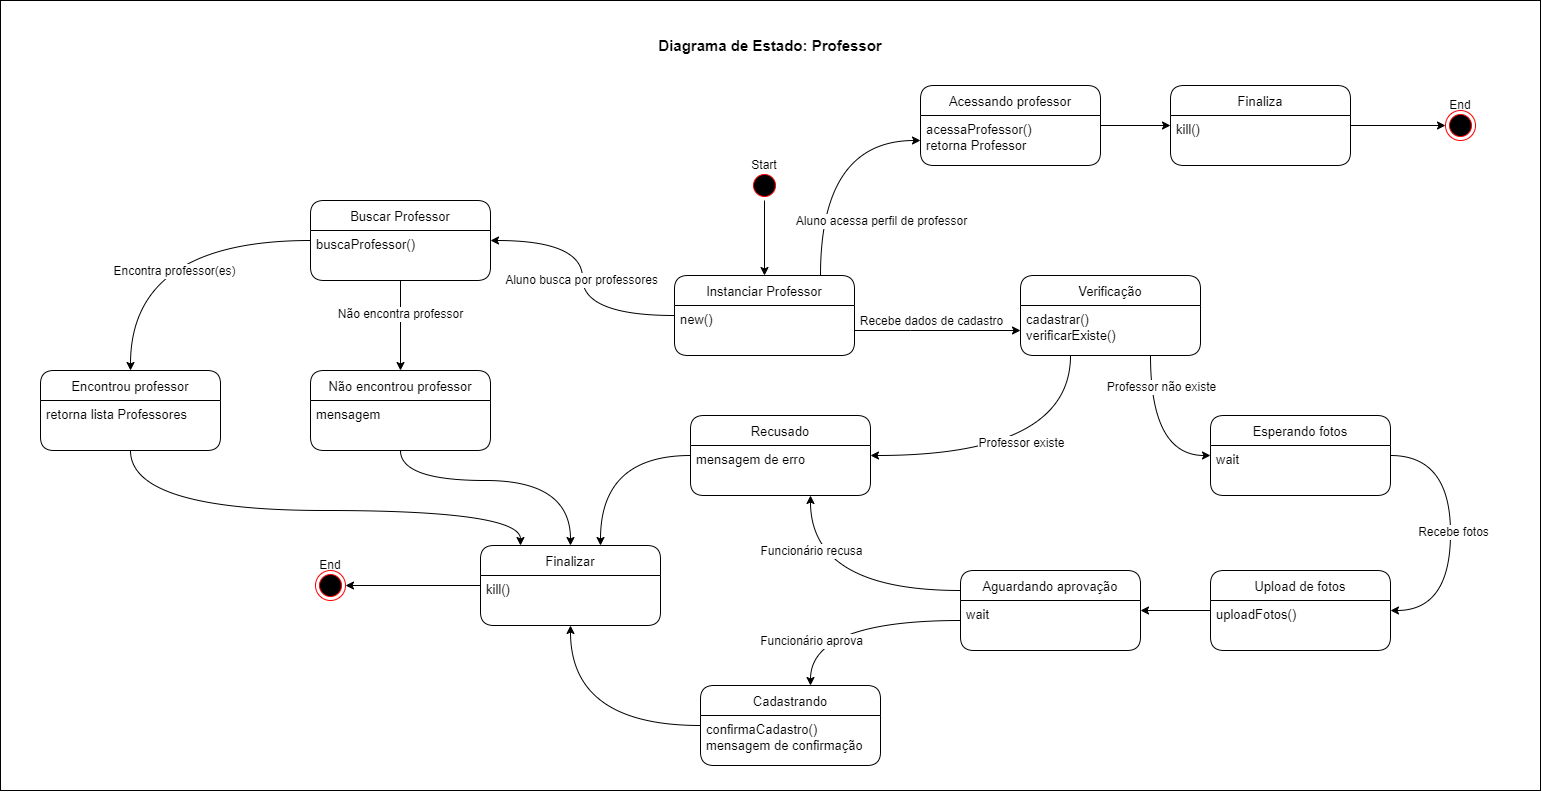

The diagram above was exported from draw.io. Its source (the exported page's mxGraphModel, read from the mxfile embedded in the PNG):
<mxGraphModel dx="1730" dy="965" grid="1" gridSize="10" guides="1" tooltips="1" connect="1" arrows="1" fold="1" page="1" pageScale="1" pageWidth="827" pageHeight="1169" math="0" shadow="0">
  <root>
    <mxCell id="0" />
    <mxCell id="S3N-_OvcntFGekXBykWT-2" value="fundo" parent="0" />
    <mxCell id="S3N-_OvcntFGekXBykWT-3" value="" style="rounded=0;whiteSpace=wrap;html=1;" vertex="1" parent="S3N-_OvcntFGekXBykWT-2">
      <mxGeometry x="60" y="60" width="1540" height="790" as="geometry" />
    </mxCell>
    <mxCell id="S3N-_OvcntFGekXBykWT-4" value="Diagrama de Estado: Professor" style="text;html=1;strokeColor=none;fillColor=none;align=center;verticalAlign=middle;whiteSpace=wrap;rounded=0;fontStyle=1;fontSize=15;" vertex="1" parent="S3N-_OvcntFGekXBykWT-2">
      <mxGeometry x="665" y="90" width="330" height="30" as="geometry" />
    </mxCell>
    <mxCell id="1" value="estados" parent="0" />
    <mxCell id="Yje8EIRbAULQ11PDXrBn-1" style="edgeStyle=orthogonalEdgeStyle;rounded=0;orthogonalLoop=1;jettySize=auto;html=1;fontSize=12;" parent="1" source="Yje8EIRbAULQ11PDXrBn-5" target="Yje8EIRbAULQ11PDXrBn-18" edge="1">
      <mxGeometry relative="1" as="geometry">
        <mxPoint x="940" y="435" as="targetPoint" />
        <Array as="points">
          <mxPoint x="970" y="390" />
          <mxPoint x="970" y="390" />
        </Array>
      </mxGeometry>
    </mxCell>
    <mxCell id="Yje8EIRbAULQ11PDXrBn-2" value="Recebe dados de cadastro" style="edgeLabel;html=1;align=center;verticalAlign=middle;resizable=0;points=[];fontSize=12;" parent="Yje8EIRbAULQ11PDXrBn-1" vertex="1" connectable="0">
      <mxGeometry x="0.1958" y="-1" relative="1" as="geometry">
        <mxPoint x="-24" y="-11" as="offset" />
      </mxGeometry>
    </mxCell>
    <mxCell id="Yje8EIRbAULQ11PDXrBn-47" style="edgeStyle=orthogonalEdgeStyle;rounded=0;orthogonalLoop=1;jettySize=auto;html=1;curved=1;" parent="1" source="Yje8EIRbAULQ11PDXrBn-5" target="Yje8EIRbAULQ11PDXrBn-45" edge="1">
      <mxGeometry relative="1" as="geometry" />
    </mxCell>
    <mxCell id="Yje8EIRbAULQ11PDXrBn-52" value="Aluno busca por professores" style="edgeLabel;html=1;align=center;verticalAlign=middle;resizable=0;points=[];fontSize=12;" parent="Yje8EIRbAULQ11PDXrBn-47" vertex="1" connectable="0">
      <mxGeometry x="-0.1164" y="1" relative="1" as="geometry">
        <mxPoint x="-1" y="-13" as="offset" />
      </mxGeometry>
    </mxCell>
    <mxCell id="Yje8EIRbAULQ11PDXrBn-63" style="edgeStyle=orthogonalEdgeStyle;curved=1;rounded=0;orthogonalLoop=1;jettySize=auto;html=1;fontSize=12;" parent="1" source="Yje8EIRbAULQ11PDXrBn-5" target="Yje8EIRbAULQ11PDXrBn-61" edge="1">
      <mxGeometry relative="1" as="geometry">
        <Array as="points">
          <mxPoint x="880" y="200" />
        </Array>
      </mxGeometry>
    </mxCell>
    <mxCell id="Yje8EIRbAULQ11PDXrBn-64" value="Aluno acessa perfil de professor" style="edgeLabel;html=1;align=center;verticalAlign=middle;resizable=0;points=[];fontSize=12;" parent="Yje8EIRbAULQ11PDXrBn-63" vertex="1" connectable="0">
      <mxGeometry x="-0.2881" y="-10" relative="1" as="geometry">
        <mxPoint x="50" y="28" as="offset" />
      </mxGeometry>
    </mxCell>
    <mxCell id="Yje8EIRbAULQ11PDXrBn-5" value="Instanciar Professor" style="swimlane;fontStyle=0;childLayout=stackLayout;horizontal=1;startSize=30;horizontalStack=0;resizeParent=1;resizeParentMax=0;resizeLast=0;collapsible=1;marginBottom=0;rounded=1;fontSize=13;" parent="1" vertex="1">
      <mxGeometry x="734" y="335" width="180" height="80" as="geometry" />
    </mxCell>
    <mxCell id="Yje8EIRbAULQ11PDXrBn-6" value="new()" style="text;strokeColor=none;fillColor=none;align=left;verticalAlign=top;spacingLeft=4;spacingRight=4;overflow=hidden;points=[[0,0.5],[1,0.5]];portConstraint=eastwest;rotatable=0;fontSize=13;" parent="Yje8EIRbAULQ11PDXrBn-5" vertex="1">
      <mxGeometry y="30" width="180" height="50" as="geometry" />
    </mxCell>
    <mxCell id="Yje8EIRbAULQ11PDXrBn-7" value="" style="group" parent="1" vertex="1" connectable="0">
      <mxGeometry x="794" y="210" width="60" height="50" as="geometry" />
    </mxCell>
    <mxCell id="Yje8EIRbAULQ11PDXrBn-8" value="" style="ellipse;html=1;shape=startState;fillColor=#000000;strokeColor=#ff0000;rounded=1;" parent="Yje8EIRbAULQ11PDXrBn-7" vertex="1">
      <mxGeometry x="15" y="20" width="30" height="30" as="geometry" />
    </mxCell>
    <mxCell id="Yje8EIRbAULQ11PDXrBn-9" value="Start" style="text;html=1;strokeColor=none;fillColor=none;align=center;verticalAlign=middle;whiteSpace=wrap;rounded=0;" parent="Yje8EIRbAULQ11PDXrBn-7" vertex="1">
      <mxGeometry width="60" height="30" as="geometry" />
    </mxCell>
    <mxCell id="Yje8EIRbAULQ11PDXrBn-10" value="" style="group" parent="1" vertex="1" connectable="0">
      <mxGeometry x="360" y="610" width="60" height="50" as="geometry" />
    </mxCell>
    <mxCell id="Yje8EIRbAULQ11PDXrBn-11" value="" style="ellipse;html=1;shape=endState;fillColor=#000000;strokeColor=#ff0000;rounded=1;" parent="Yje8EIRbAULQ11PDXrBn-10" vertex="1">
      <mxGeometry x="15" y="20" width="30" height="30" as="geometry" />
    </mxCell>
    <mxCell id="Yje8EIRbAULQ11PDXrBn-12" value="End" style="text;html=1;strokeColor=none;fillColor=none;align=center;verticalAlign=middle;whiteSpace=wrap;rounded=0;" parent="Yje8EIRbAULQ11PDXrBn-10" vertex="1">
      <mxGeometry width="60" height="30" as="geometry" />
    </mxCell>
    <mxCell id="Yje8EIRbAULQ11PDXrBn-13" style="edgeStyle=orthogonalEdgeStyle;rounded=0;orthogonalLoop=1;jettySize=auto;html=1;" parent="1" source="Yje8EIRbAULQ11PDXrBn-8" target="Yje8EIRbAULQ11PDXrBn-5" edge="1">
      <mxGeometry relative="1" as="geometry" />
    </mxCell>
    <mxCell id="Yje8EIRbAULQ11PDXrBn-14" style="edgeStyle=orthogonalEdgeStyle;rounded=0;orthogonalLoop=1;jettySize=auto;html=1;fontSize=12;curved=1;" parent="1" source="Yje8EIRbAULQ11PDXrBn-18" target="Yje8EIRbAULQ11PDXrBn-21" edge="1">
      <mxGeometry relative="1" as="geometry">
        <Array as="points">
          <mxPoint x="1130" y="515" />
        </Array>
      </mxGeometry>
    </mxCell>
    <mxCell id="Yje8EIRbAULQ11PDXrBn-15" value="Professor existe" style="edgeLabel;html=1;align=center;verticalAlign=middle;resizable=0;points=[];fontSize=12;" parent="Yje8EIRbAULQ11PDXrBn-14" vertex="1" connectable="0">
      <mxGeometry x="-0.2045" y="10" relative="1" as="geometry">
        <mxPoint x="-30" y="-23" as="offset" />
      </mxGeometry>
    </mxCell>
    <mxCell id="Yje8EIRbAULQ11PDXrBn-16" style="edgeStyle=orthogonalEdgeStyle;curved=1;rounded=0;orthogonalLoop=1;jettySize=auto;html=1;fontSize=12;" parent="1" source="Yje8EIRbAULQ11PDXrBn-18" target="Yje8EIRbAULQ11PDXrBn-25" edge="1">
      <mxGeometry relative="1" as="geometry">
        <Array as="points">
          <mxPoint x="1210" y="515" />
        </Array>
      </mxGeometry>
    </mxCell>
    <mxCell id="Yje8EIRbAULQ11PDXrBn-17" value="Professor não existe" style="edgeLabel;html=1;align=center;verticalAlign=middle;resizable=0;points=[];fontSize=12;" parent="Yje8EIRbAULQ11PDXrBn-16" vertex="1" connectable="0">
      <mxGeometry x="-0.5263" y="-9" relative="1" as="geometry">
        <mxPoint x="19" y="-7" as="offset" />
      </mxGeometry>
    </mxCell>
    <mxCell id="Yje8EIRbAULQ11PDXrBn-18" value="Verificação" style="swimlane;fontStyle=0;childLayout=stackLayout;horizontal=1;startSize=30;horizontalStack=0;resizeParent=1;resizeParentMax=0;resizeLast=0;collapsible=1;marginBottom=0;rounded=1;fontSize=13;" parent="1" vertex="1">
      <mxGeometry x="1080" y="335" width="180" height="80" as="geometry" />
    </mxCell>
    <mxCell id="Yje8EIRbAULQ11PDXrBn-19" value="cadastrar()&#10;verificarExiste()" style="text;strokeColor=none;fillColor=none;align=left;verticalAlign=top;spacingLeft=4;spacingRight=4;overflow=hidden;points=[[0,0.5],[1,0.5]];portConstraint=eastwest;rotatable=0;fontSize=13;" parent="Yje8EIRbAULQ11PDXrBn-18" vertex="1">
      <mxGeometry y="30" width="180" height="50" as="geometry" />
    </mxCell>
    <mxCell id="Yje8EIRbAULQ11PDXrBn-20" style="edgeStyle=orthogonalEdgeStyle;curved=1;rounded=0;orthogonalLoop=1;jettySize=auto;html=1;fontSize=12;" parent="1" source="Yje8EIRbAULQ11PDXrBn-21" target="Yje8EIRbAULQ11PDXrBn-38" edge="1">
      <mxGeometry relative="1" as="geometry">
        <Array as="points">
          <mxPoint x="660" y="515" />
        </Array>
      </mxGeometry>
    </mxCell>
    <mxCell id="Yje8EIRbAULQ11PDXrBn-21" value="Recusado" style="swimlane;fontStyle=0;childLayout=stackLayout;horizontal=1;startSize=30;horizontalStack=0;resizeParent=1;resizeParentMax=0;resizeLast=0;collapsible=1;marginBottom=0;rounded=1;fontSize=13;" parent="1" vertex="1">
      <mxGeometry x="750" y="475" width="180" height="80" as="geometry" />
    </mxCell>
    <mxCell id="Yje8EIRbAULQ11PDXrBn-22" value="mensagem de erro&#10;" style="text;strokeColor=none;fillColor=none;align=left;verticalAlign=top;spacingLeft=4;spacingRight=4;overflow=hidden;points=[[0,0.5],[1,0.5]];portConstraint=eastwest;rotatable=0;fontSize=13;" parent="Yje8EIRbAULQ11PDXrBn-21" vertex="1">
      <mxGeometry y="30" width="180" height="50" as="geometry" />
    </mxCell>
    <mxCell id="Yje8EIRbAULQ11PDXrBn-23" style="edgeStyle=orthogonalEdgeStyle;rounded=0;orthogonalLoop=1;jettySize=auto;html=1;fontSize=12;curved=1;" parent="1" source="Yje8EIRbAULQ11PDXrBn-25" target="Yje8EIRbAULQ11PDXrBn-28" edge="1">
      <mxGeometry relative="1" as="geometry">
        <Array as="points">
          <mxPoint x="1510" y="515" />
          <mxPoint x="1510" y="670" />
        </Array>
      </mxGeometry>
    </mxCell>
    <mxCell id="Yje8EIRbAULQ11PDXrBn-24" value="Recebe fotos" style="edgeLabel;html=1;align=center;verticalAlign=middle;resizable=0;points=[];fontSize=12;" parent="Yje8EIRbAULQ11PDXrBn-23" vertex="1" connectable="0">
      <mxGeometry x="-0.1191" y="-1" relative="1" as="geometry">
        <mxPoint x="3" y="14" as="offset" />
      </mxGeometry>
    </mxCell>
    <mxCell id="Yje8EIRbAULQ11PDXrBn-25" value="Esperando fotos" style="swimlane;fontStyle=0;childLayout=stackLayout;horizontal=1;startSize=30;horizontalStack=0;resizeParent=1;resizeParentMax=0;resizeLast=0;collapsible=1;marginBottom=0;rounded=1;fontSize=13;" parent="1" vertex="1">
      <mxGeometry x="1270" y="475" width="180" height="80" as="geometry" />
    </mxCell>
    <mxCell id="Yje8EIRbAULQ11PDXrBn-26" value="wait" style="text;strokeColor=none;fillColor=none;align=left;verticalAlign=top;spacingLeft=4;spacingRight=4;overflow=hidden;points=[[0,0.5],[1,0.5]];portConstraint=eastwest;rotatable=0;fontSize=13;" parent="Yje8EIRbAULQ11PDXrBn-25" vertex="1">
      <mxGeometry y="30" width="180" height="50" as="geometry" />
    </mxCell>
    <mxCell id="Yje8EIRbAULQ11PDXrBn-27" style="edgeStyle=orthogonalEdgeStyle;curved=1;rounded=0;orthogonalLoop=1;jettySize=auto;html=1;fontSize=12;" parent="1" source="Yje8EIRbAULQ11PDXrBn-28" target="Yje8EIRbAULQ11PDXrBn-32" edge="1">
      <mxGeometry relative="1" as="geometry" />
    </mxCell>
    <mxCell id="Yje8EIRbAULQ11PDXrBn-28" value="Upload de fotos" style="swimlane;fontStyle=0;childLayout=stackLayout;horizontal=1;startSize=30;horizontalStack=0;resizeParent=1;resizeParentMax=0;resizeLast=0;collapsible=1;marginBottom=0;rounded=1;fontSize=13;" parent="1" vertex="1">
      <mxGeometry x="1270" y="630" width="180" height="80" as="geometry" />
    </mxCell>
    <mxCell id="Yje8EIRbAULQ11PDXrBn-29" value="uploadFotos()" style="text;strokeColor=none;fillColor=none;align=left;verticalAlign=top;spacingLeft=4;spacingRight=4;overflow=hidden;points=[[0,0.5],[1,0.5]];portConstraint=eastwest;rotatable=0;fontSize=13;" parent="Yje8EIRbAULQ11PDXrBn-28" vertex="1">
      <mxGeometry y="30" width="180" height="50" as="geometry" />
    </mxCell>
    <mxCell id="Yje8EIRbAULQ11PDXrBn-30" style="edgeStyle=orthogonalEdgeStyle;curved=1;rounded=0;orthogonalLoop=1;jettySize=auto;html=1;fontSize=12;" parent="1" source="Yje8EIRbAULQ11PDXrBn-32" target="Yje8EIRbAULQ11PDXrBn-21" edge="1">
      <mxGeometry relative="1" as="geometry">
        <Array as="points">
          <mxPoint x="870" y="650" />
        </Array>
      </mxGeometry>
    </mxCell>
    <mxCell id="Yje8EIRbAULQ11PDXrBn-31" value="Funcionário recusa" style="edgeLabel;html=1;align=center;verticalAlign=middle;resizable=0;points=[];fontSize=12;" parent="Yje8EIRbAULQ11PDXrBn-30" vertex="1" connectable="0">
      <mxGeometry x="0.3189" y="-15" relative="1" as="geometry">
        <mxPoint x="-15" y="-28" as="offset" />
      </mxGeometry>
    </mxCell>
    <mxCell id="Yje8EIRbAULQ11PDXrBn-32" value="Aguardando aprovação" style="swimlane;fontStyle=0;childLayout=stackLayout;horizontal=1;startSize=30;horizontalStack=0;resizeParent=1;resizeParentMax=0;resizeLast=0;collapsible=1;marginBottom=0;rounded=1;fontSize=13;" parent="1" vertex="1">
      <mxGeometry x="1020" y="630" width="180" height="80" as="geometry" />
    </mxCell>
    <mxCell id="Yje8EIRbAULQ11PDXrBn-33" value="wait" style="text;strokeColor=none;fillColor=none;align=left;verticalAlign=top;spacingLeft=4;spacingRight=4;overflow=hidden;points=[[0,0.5],[1,0.5]];portConstraint=eastwest;rotatable=0;fontSize=13;" parent="Yje8EIRbAULQ11PDXrBn-32" vertex="1">
      <mxGeometry y="30" width="180" height="50" as="geometry" />
    </mxCell>
    <mxCell id="Yje8EIRbAULQ11PDXrBn-34" style="edgeStyle=orthogonalEdgeStyle;curved=1;rounded=0;orthogonalLoop=1;jettySize=auto;html=1;fontSize=12;" parent="1" source="Yje8EIRbAULQ11PDXrBn-35" target="Yje8EIRbAULQ11PDXrBn-38" edge="1">
      <mxGeometry relative="1" as="geometry" />
    </mxCell>
    <mxCell id="Yje8EIRbAULQ11PDXrBn-35" value="Cadastrando" style="swimlane;fontStyle=0;childLayout=stackLayout;horizontal=1;startSize=30;horizontalStack=0;resizeParent=1;resizeParentMax=0;resizeLast=0;collapsible=1;marginBottom=0;rounded=1;fontSize=13;" parent="1" vertex="1">
      <mxGeometry x="760" y="745" width="180" height="80" as="geometry" />
    </mxCell>
    <mxCell id="Yje8EIRbAULQ11PDXrBn-36" value="confirmaCadastro()&#10;mensagem de confirmação" style="text;strokeColor=none;fillColor=none;align=left;verticalAlign=top;spacingLeft=4;spacingRight=4;overflow=hidden;points=[[0,0.5],[1,0.5]];portConstraint=eastwest;rotatable=0;fontSize=13;" parent="Yje8EIRbAULQ11PDXrBn-35" vertex="1">
      <mxGeometry y="30" width="180" height="50" as="geometry" />
    </mxCell>
    <mxCell id="Yje8EIRbAULQ11PDXrBn-37" style="edgeStyle=orthogonalEdgeStyle;curved=1;rounded=0;orthogonalLoop=1;jettySize=auto;html=1;fontSize=12;" parent="1" source="Yje8EIRbAULQ11PDXrBn-38" target="Yje8EIRbAULQ11PDXrBn-11" edge="1">
      <mxGeometry relative="1" as="geometry" />
    </mxCell>
    <mxCell id="Yje8EIRbAULQ11PDXrBn-38" value="Finalizar" style="swimlane;fontStyle=0;childLayout=stackLayout;horizontal=1;startSize=30;horizontalStack=0;resizeParent=1;resizeParentMax=0;resizeLast=0;collapsible=1;marginBottom=0;rounded=1;fontSize=13;" parent="1" vertex="1">
      <mxGeometry x="540" y="605" width="180" height="80" as="geometry" />
    </mxCell>
    <mxCell id="Yje8EIRbAULQ11PDXrBn-39" value="kill()" style="text;strokeColor=none;fillColor=none;align=left;verticalAlign=top;spacingLeft=4;spacingRight=4;overflow=hidden;points=[[0,0.5],[1,0.5]];portConstraint=eastwest;rotatable=0;fontSize=13;" parent="Yje8EIRbAULQ11PDXrBn-38" vertex="1">
      <mxGeometry y="30" width="180" height="50" as="geometry" />
    </mxCell>
    <mxCell id="Yje8EIRbAULQ11PDXrBn-40" style="edgeStyle=orthogonalEdgeStyle;curved=1;rounded=0;orthogonalLoop=1;jettySize=auto;html=1;fontSize=12;" parent="1" source="Yje8EIRbAULQ11PDXrBn-33" target="Yje8EIRbAULQ11PDXrBn-35" edge="1">
      <mxGeometry relative="1" as="geometry">
        <Array as="points">
          <mxPoint x="870" y="680" />
        </Array>
      </mxGeometry>
    </mxCell>
    <mxCell id="Yje8EIRbAULQ11PDXrBn-41" value="Funcionário aprova" style="edgeLabel;html=1;align=center;verticalAlign=middle;resizable=0;points=[];fontSize=12;" parent="Yje8EIRbAULQ11PDXrBn-40" vertex="1" connectable="0">
      <mxGeometry x="-0.4683" y="3" relative="1" as="geometry">
        <mxPoint x="-93" y="17" as="offset" />
      </mxGeometry>
    </mxCell>
    <mxCell id="Yje8EIRbAULQ11PDXrBn-55" style="edgeStyle=orthogonalEdgeStyle;curved=1;rounded=0;orthogonalLoop=1;jettySize=auto;html=1;" parent="1" source="Yje8EIRbAULQ11PDXrBn-45" target="Yje8EIRbAULQ11PDXrBn-48" edge="1">
      <mxGeometry relative="1" as="geometry" />
    </mxCell>
    <mxCell id="Yje8EIRbAULQ11PDXrBn-58" value="Encontra professor(es)" style="edgeLabel;html=1;align=center;verticalAlign=middle;resizable=0;points=[];fontSize=12;" parent="Yje8EIRbAULQ11PDXrBn-55" vertex="1" connectable="0">
      <mxGeometry x="-0.1162" y="30" relative="1" as="geometry">
        <mxPoint as="offset" />
      </mxGeometry>
    </mxCell>
    <mxCell id="Yje8EIRbAULQ11PDXrBn-56" style="edgeStyle=orthogonalEdgeStyle;curved=1;rounded=0;orthogonalLoop=1;jettySize=auto;html=1;" parent="1" source="Yje8EIRbAULQ11PDXrBn-45" target="Yje8EIRbAULQ11PDXrBn-53" edge="1">
      <mxGeometry relative="1" as="geometry" />
    </mxCell>
    <mxCell id="Yje8EIRbAULQ11PDXrBn-57" value="Não encontra professor" style="edgeLabel;html=1;align=center;verticalAlign=middle;resizable=0;points=[];fontSize=12;" parent="Yje8EIRbAULQ11PDXrBn-56" vertex="1" connectable="0">
      <mxGeometry x="-0.2481" y="-1" relative="1" as="geometry">
        <mxPoint as="offset" />
      </mxGeometry>
    </mxCell>
    <mxCell id="Yje8EIRbAULQ11PDXrBn-45" value="Buscar Professor" style="swimlane;fontStyle=0;childLayout=stackLayout;horizontal=1;startSize=30;horizontalStack=0;resizeParent=1;resizeParentMax=0;resizeLast=0;collapsible=1;marginBottom=0;rounded=1;fontSize=13;" parent="1" vertex="1">
      <mxGeometry x="370" y="260" width="180" height="80" as="geometry" />
    </mxCell>
    <mxCell id="Yje8EIRbAULQ11PDXrBn-46" value="buscaProfessor()" style="text;strokeColor=none;fillColor=none;align=left;verticalAlign=top;spacingLeft=4;spacingRight=4;overflow=hidden;points=[[0,0.5],[1,0.5]];portConstraint=eastwest;rotatable=0;fontSize=13;" parent="Yje8EIRbAULQ11PDXrBn-45" vertex="1">
      <mxGeometry y="30" width="180" height="50" as="geometry" />
    </mxCell>
    <mxCell id="Yje8EIRbAULQ11PDXrBn-60" style="edgeStyle=orthogonalEdgeStyle;curved=1;rounded=0;orthogonalLoop=1;jettySize=auto;html=1;" parent="1" source="Yje8EIRbAULQ11PDXrBn-48" target="Yje8EIRbAULQ11PDXrBn-38" edge="1">
      <mxGeometry relative="1" as="geometry">
        <Array as="points">
          <mxPoint x="190" y="570" />
          <mxPoint x="580" y="570" />
        </Array>
      </mxGeometry>
    </mxCell>
    <mxCell id="Yje8EIRbAULQ11PDXrBn-48" value="Encontrou professor" style="swimlane;fontStyle=0;childLayout=stackLayout;horizontal=1;startSize=30;horizontalStack=0;resizeParent=1;resizeParentMax=0;resizeLast=0;collapsible=1;marginBottom=0;rounded=1;fontSize=13;" parent="1" vertex="1">
      <mxGeometry x="100" y="430" width="180" height="80" as="geometry" />
    </mxCell>
    <mxCell id="Yje8EIRbAULQ11PDXrBn-49" value="retorna lista Professores" style="text;strokeColor=none;fillColor=none;align=left;verticalAlign=top;spacingLeft=4;spacingRight=4;overflow=hidden;points=[[0,0.5],[1,0.5]];portConstraint=eastwest;rotatable=0;fontSize=13;" parent="Yje8EIRbAULQ11PDXrBn-48" vertex="1">
      <mxGeometry y="30" width="180" height="50" as="geometry" />
    </mxCell>
    <mxCell id="Yje8EIRbAULQ11PDXrBn-59" style="edgeStyle=orthogonalEdgeStyle;curved=1;rounded=0;orthogonalLoop=1;jettySize=auto;html=1;" parent="1" source="Yje8EIRbAULQ11PDXrBn-53" target="Yje8EIRbAULQ11PDXrBn-38" edge="1">
      <mxGeometry relative="1" as="geometry">
        <Array as="points">
          <mxPoint x="460" y="540" />
          <mxPoint x="630" y="540" />
        </Array>
      </mxGeometry>
    </mxCell>
    <mxCell id="Yje8EIRbAULQ11PDXrBn-53" value="Não encontrou professor" style="swimlane;fontStyle=0;childLayout=stackLayout;horizontal=1;startSize=30;horizontalStack=0;resizeParent=1;resizeParentMax=0;resizeLast=0;collapsible=1;marginBottom=0;rounded=1;fontSize=13;" parent="1" vertex="1">
      <mxGeometry x="370" y="430" width="180" height="80" as="geometry" />
    </mxCell>
    <mxCell id="Yje8EIRbAULQ11PDXrBn-54" value="mensagem" style="text;strokeColor=none;fillColor=none;align=left;verticalAlign=top;spacingLeft=4;spacingRight=4;overflow=hidden;points=[[0,0.5],[1,0.5]];portConstraint=eastwest;rotatable=0;fontSize=13;" parent="Yje8EIRbAULQ11PDXrBn-53" vertex="1">
      <mxGeometry y="30" width="180" height="50" as="geometry" />
    </mxCell>
    <mxCell id="Yje8EIRbAULQ11PDXrBn-68" style="edgeStyle=orthogonalEdgeStyle;curved=1;rounded=0;orthogonalLoop=1;jettySize=auto;html=1;fontSize=12;" parent="1" source="Yje8EIRbAULQ11PDXrBn-61" target="Yje8EIRbAULQ11PDXrBn-66" edge="1">
      <mxGeometry relative="1" as="geometry" />
    </mxCell>
    <mxCell id="Yje8EIRbAULQ11PDXrBn-61" value="Acessando professor" style="swimlane;fontStyle=0;childLayout=stackLayout;horizontal=1;startSize=30;horizontalStack=0;resizeParent=1;resizeParentMax=0;resizeLast=0;collapsible=1;marginBottom=0;rounded=1;fontSize=13;" parent="1" vertex="1">
      <mxGeometry x="980" y="145" width="180" height="80" as="geometry" />
    </mxCell>
    <mxCell id="Yje8EIRbAULQ11PDXrBn-62" value="acessaProfessor()&#10;retorna Professor" style="text;strokeColor=none;fillColor=none;align=left;verticalAlign=top;spacingLeft=4;spacingRight=4;overflow=hidden;points=[[0,0.5],[1,0.5]];portConstraint=eastwest;rotatable=0;fontSize=13;" parent="Yje8EIRbAULQ11PDXrBn-61" vertex="1">
      <mxGeometry y="30" width="180" height="50" as="geometry" />
    </mxCell>
    <mxCell id="Yje8EIRbAULQ11PDXrBn-73" style="edgeStyle=orthogonalEdgeStyle;curved=1;rounded=0;orthogonalLoop=1;jettySize=auto;html=1;fontSize=12;" parent="1" source="Yje8EIRbAULQ11PDXrBn-66" target="Yje8EIRbAULQ11PDXrBn-71" edge="1">
      <mxGeometry relative="1" as="geometry" />
    </mxCell>
    <mxCell id="Yje8EIRbAULQ11PDXrBn-66" value="Finaliza" style="swimlane;fontStyle=0;childLayout=stackLayout;horizontal=1;startSize=30;horizontalStack=0;resizeParent=1;resizeParentMax=0;resizeLast=0;collapsible=1;marginBottom=0;rounded=1;fontSize=13;" parent="1" vertex="1">
      <mxGeometry x="1230" y="145" width="180" height="80" as="geometry" />
    </mxCell>
    <mxCell id="Yje8EIRbAULQ11PDXrBn-67" value="kill()" style="text;strokeColor=none;fillColor=none;align=left;verticalAlign=top;spacingLeft=4;spacingRight=4;overflow=hidden;points=[[0,0.5],[1,0.5]];portConstraint=eastwest;rotatable=0;fontSize=13;" parent="Yje8EIRbAULQ11PDXrBn-66" vertex="1">
      <mxGeometry y="30" width="180" height="50" as="geometry" />
    </mxCell>
    <mxCell id="Yje8EIRbAULQ11PDXrBn-70" value="" style="group" parent="1" vertex="1" connectable="0">
      <mxGeometry x="1490" y="150" width="60" height="50" as="geometry" />
    </mxCell>
    <mxCell id="Yje8EIRbAULQ11PDXrBn-71" value="" style="ellipse;html=1;shape=endState;fillColor=#000000;strokeColor=#ff0000;rounded=1;" parent="Yje8EIRbAULQ11PDXrBn-70" vertex="1">
      <mxGeometry x="15" y="20" width="30" height="30" as="geometry" />
    </mxCell>
    <mxCell id="Yje8EIRbAULQ11PDXrBn-72" value="End" style="text;html=1;strokeColor=none;fillColor=none;align=center;verticalAlign=middle;whiteSpace=wrap;rounded=0;" parent="Yje8EIRbAULQ11PDXrBn-70" vertex="1">
      <mxGeometry width="60" height="30" as="geometry" />
    </mxCell>
  </root>
</mxGraphModel>